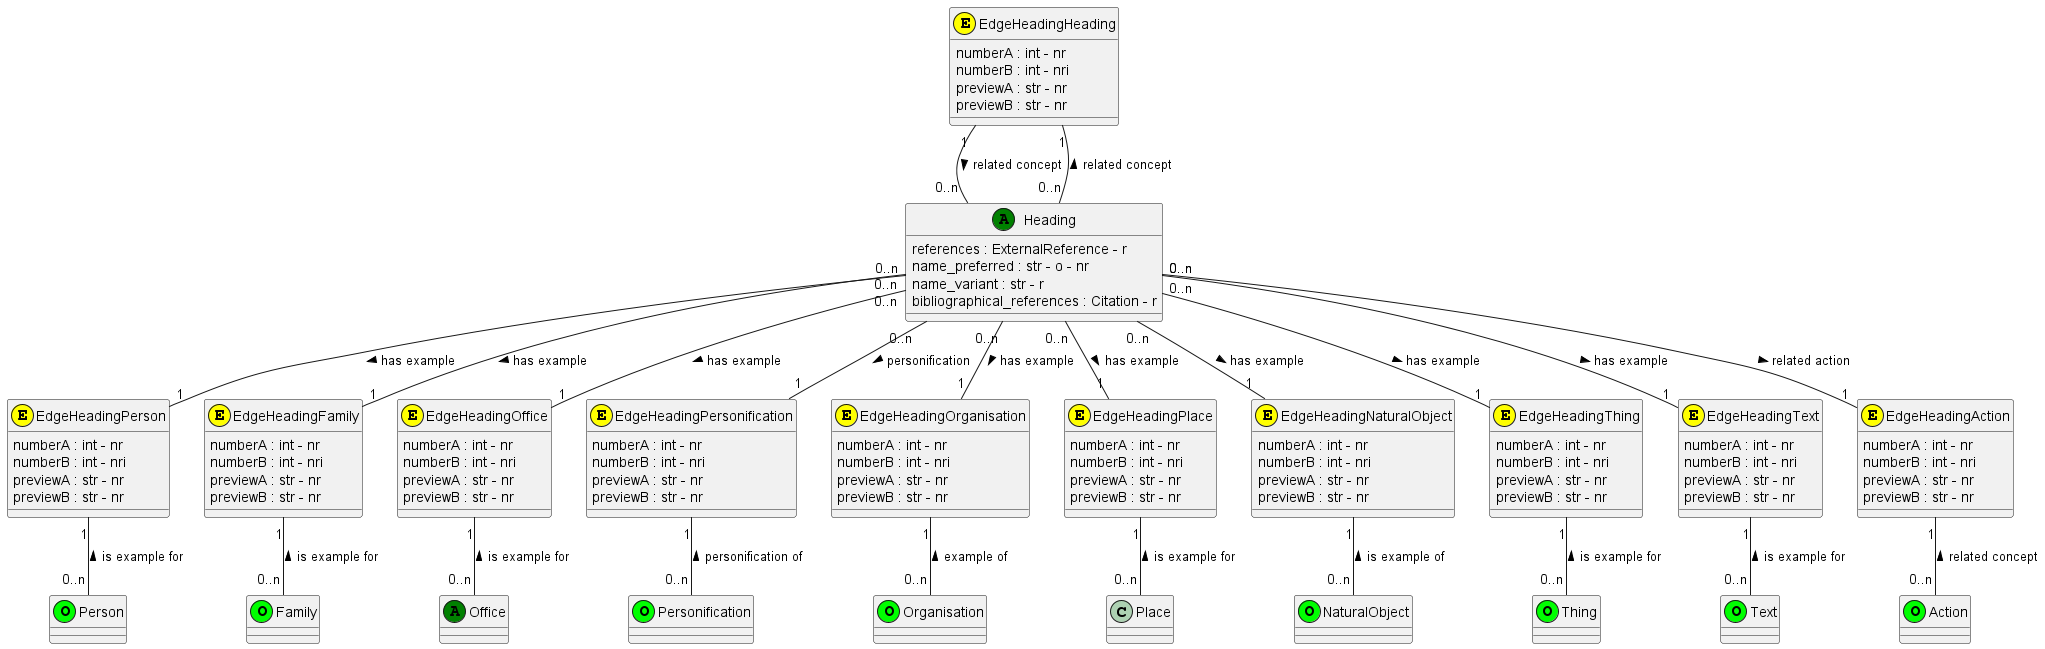

The diagram above was rendered by PlantUML. Its source (embedded in the PNG):
@startuml Heading 

class Heading <<(A,green)>>
Heading : references : ExternalReference - r
Heading : name_preferred : str - o - nr
Heading : name_variant : str - r 
Heading : bibliographical_references : Citation - r

class Person <<(O,lime)>>

class Family <<(O,lime)>>

class Office <<(A,green)>>

class Personification <<(O,lime)>>

class Organisation <<(O,lime)>>

class NaturalObject <<(O,lime)>>

class Thing <<(O,lime)>>

class Text <<(O,lime)>>

class Action <<(O,lime)>>

class EdgeHeadingHeading <<(E,yellow)>>
EdgeHeadingHeading : numberA : int - nr
EdgeHeadingHeading : numberB : int - nri
EdgeHeadingHeading : previewA : str - nr
EdgeHeadingHeading : previewB : str - nr

class EdgeHeadingPerson  <<(E,yellow)>>
EdgeHeadingPerson : numberA : int - nr
EdgeHeadingPerson : numberB : int - nri
EdgeHeadingPerson : previewA : str - nr
EdgeHeadingPerson : previewB : str - nr

class EdgeHeadingFamily  <<(E,yellow)>>
EdgeHeadingFamily : numberA : int - nr
EdgeHeadingFamily : numberB : int - nri
EdgeHeadingFamily : previewA : str - nr
EdgeHeadingFamily : previewB : str - nr

class EdgeHeadingOffice  <<(E,yellow)>>
EdgeHeadingOffice : numberA : int - nr
EdgeHeadingOffice : numberB : int - nri
EdgeHeadingOffice : previewA : str - nr
EdgeHeadingOffice : previewB : str - nr

class EdgeHeadingPersonification  <<(E,yellow)>>
EdgeHeadingPersonification : numberA : int - nr
EdgeHeadingPersonification : numberB : int - nri
EdgeHeadingPersonification : previewA : str - nr
EdgeHeadingPersonification : previewB : str - nr

class EdgeHeadingOrganisation  <<(E,yellow)>>
EdgeHeadingOrganisation : numberA : int - nr
EdgeHeadingOrganisation : numberB : int - nri
EdgeHeadingOrganisation : previewA : str - nr
EdgeHeadingOrganisation : previewB : str - nr

class EdgeHeadingPlace  <<(E,yellow)>>
EdgeHeadingPlace : numberA : int - nr
EdgeHeadingPlace : numberB : int - nri
EdgeHeadingPlace : previewA : str - nr
EdgeHeadingPlace : previewB : str - nr

class EdgeHeadingNaturalObject  <<(E,yellow)>>
EdgeHeadingNaturalObject : numberA : int - nr
EdgeHeadingNaturalObject : numberB : int - nri
EdgeHeadingNaturalObject : previewA : str - nr
EdgeHeadingNaturalObject : previewB : str - nr

class EdgeHeadingThing <<(E,yellow)>>
EdgeHeadingThing : numberA : int - nr
EdgeHeadingThing : numberB : int - nri
EdgeHeadingThing : previewA : str - nr
EdgeHeadingThing : previewB : str - nr

class EdgeHeadingText  <<(E,yellow)>>
EdgeHeadingText : numberA : int - nr
EdgeHeadingText : numberB : int - nri
EdgeHeadingText : previewA : str - nr
EdgeHeadingText : previewB : str - nr

class EdgeHeadingAction  <<(E,yellow)>>
EdgeHeadingAction : numberA : int - nr
EdgeHeadingAction : numberB : int - nri
EdgeHeadingAction : previewA : str - nr
EdgeHeadingAction : previewB : str - nr

EdgeHeadingHeading "1" -- "0..n" Heading : related concept >
EdgeHeadingHeading "1" -- "0..n" Heading : related concept <

Heading "0..n" -- "1" EdgeHeadingPerson : > has example
EdgeHeadingPerson "1" -- "0..n" Person :  is example for <

Heading "0..n" -- "1" EdgeHeadingFamily : > has example
EdgeHeadingFamily "1" -- "0..n" Family :  is example for <

Heading "0..n" -- "1" EdgeHeadingOffice : > has example
EdgeHeadingOffice "1" -- "0..n" Office :  is example for <

Heading "0..n" -- "1" EdgeHeadingPersonification : > personification
EdgeHeadingPersonification "1" -- "0..n" Personification :  personification of <

Heading "0..n" -- "1" EdgeHeadingOrganisation : > has example
EdgeHeadingOrganisation "1" -- "0..n" Organisation: example of <

Heading "0..n" -- "1" EdgeHeadingPlace : > has example
EdgeHeadingPlace "1" -- "0..n" Place :  is example for <

Heading "0..n" -- "1" EdgeHeadingNaturalObject : has example >
EdgeHeadingNaturalObject "1" -- "0..n" NaturalObject : is example of <

Heading "0..n" -- "1" EdgeHeadingThing: has example >
EdgeHeadingThing "1" -- "0..n" Thing: is example for <

Heading "0..n" -- "1" EdgeHeadingText : > has example
EdgeHeadingText "1" -- "0..n" Text :  is example for <

Heading "0..n" -- "1" EdgeHeadingAction: related action >
EdgeHeadingAction "1" -- "0..n" Action: related concept <

@enduml